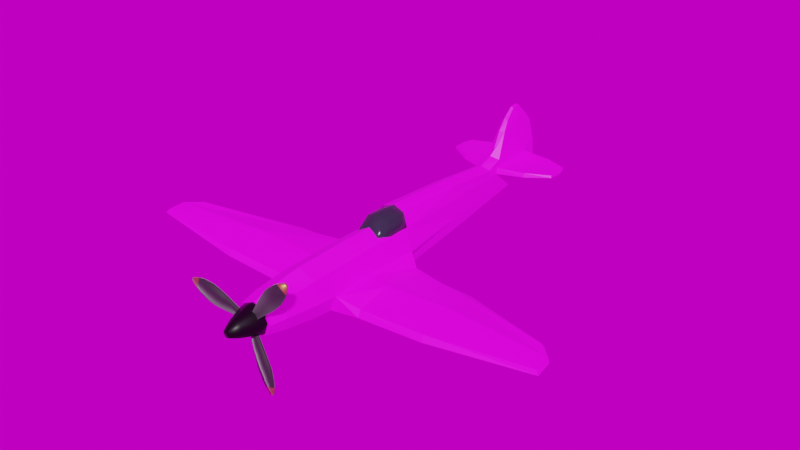 # Source: Plane_only_tester.blend  (saved by Blender 3.6.13; exported with 4.5.12 LTS)
import bpy
from mathutils import Matrix  # noqa: F401  (used for matrix-valued properties, if any)

bpy.ops.wm.read_factory_settings(use_empty=True)
scene = bpy.context.scene
scene.name = 'Scene'

# ---- collections
col_collection = bpy.data.collections.new('Collection'); scene.collection.children.link(col_collection)
col_plane = bpy.data.collections.new('plane'); scene.collection.children.link(col_plane)
col_plane_main = bpy.data.collections.new('plane main'); scene.collection.children.link(col_plane_main)

# ---- images (referenced by path relative to the original .blend; pixels are not part of the script)
import os
ASSET_DIR = os.environ.get("B2B_ASSET_DIR", "")  # directory of the original .blend (textures are referenced by path, not embedded)
HERE = os.path.dirname(os.path.abspath(__file__))  # packed textures are extracted next to this script under _unpacked/

def load_image(name, relpath, width, height, colorspace="sRGB"):
    """Load a texture the original file referenced (path relative to the .blend, or extracted next to this script)."""
    p = next((c for c in (os.path.join(HERE, relpath), os.path.join(ASSET_DIR, relpath)) if relpath and os.path.exists(c)), "")
    if p:
        img = bpy.data.images.load(p, check_existing=True)
        img.name = name
    else:  # same state as the original file: an image datablock whose file is absent (Cycles renders it pink)
        img = bpy.data.images.new(name, width, height)
        img.source = "FILE"
        img.filepath = "//" + (relpath or name)
    img.colorspace_settings.name = colorspace
    return img
img_vs_spitfire_fr_xiv_mv268_je_j__g_spit___7143115349__flipped = load_image('VS_Spitfire_FR.XIV_MV268_JE-J_(G-SPIT)_(7143115349) flipped', 'VS_Spitfire_FR.XIV_MV268_JE-J_(G-SPIT)_(7143115349) flipped copy.png', 1024, 1024, 'sRGB')
img_clouds_jpg = load_image('CLOUDS.jpg', 'CLOUDS.jpg', 1024, 1024, 'sRGB')

# ---- materials (node trees are filled in below, after node groups)
mat_material = bpy.data.materials.new('Material')
mat_material.alpha_threshold = 0.0
mat_material.use_transparent_shadow = False
mat_material.roughness = 0.5
mat_material.line_color = (0.0, 0.0, 0.0, 1.0)
mat_propellar = bpy.data.materials.new('PROPELLAR')
mat_propellar.use_transparent_shadow = False
mat_propellar_1 = bpy.data.materials.new('propellar')
mat_propellar_1.use_transparent_shadow = False
mat_cone = bpy.data.materials.new('CONE')
mat_cone.use_transparent_shadow = False
mat_window = bpy.data.materials.new('WINDOW')
mat_window.use_transparent_shadow = False

# ---- material node trees
mat_material.use_nodes = True; mat_material.node_tree.nodes.clear()
_N = mat_material.node_tree.nodes; _L = mat_material.node_tree.links
n0 = _N.new('ShaderNodeOutputMaterial'); n0.name = 'Material Output'; n0.location = (300, 300)
n1 = _N.new('ShaderNodeBsdfPrincipled'); n1.name = 'Principled BSDF'; n1.location = (10, 300)
n1.distribution = 'GGX'
n1.subsurface_method = 'RANDOM_WALK_SKIN'
n1.inputs[3].default_value = 1.45
n1.inputs[27].default_value = (0.0, 0.0, 0.0, 1.0)
n1.inputs[28].default_value = 1.0
n2 = _N.new('ShaderNodeTexImage'); n2.name = 'Image Texture'; n2.location = (-505, 281)
n2.image = img_vs_spitfire_fr_xiv_mv268_je_j__g_spit___7143115349__flipped
_L.new(n1.outputs[0], n0.inputs[0])
_L.new(n2.outputs[0], n1.inputs[0])
n0.is_active_output = True
mat_propellar.use_nodes = True; mat_propellar.node_tree.nodes.clear()
_N = mat_propellar.node_tree.nodes; _L = mat_propellar.node_tree.links
n0 = _N.new('ShaderNodeOutputMaterial'); n0.name = 'Material Output'; n0.location = (300, 300)
n1 = _N.new('ShaderNodeBsdfPrincipled'); n1.name = 'Principled BSDF'; n1.location = (10, 300)
n1.distribution = 'GGX'
n1.subsurface_method = 'RANDOM_WALK_SKIN'
n1.inputs[0].default_value = (0.06524, 0.06524, 0.06524, 1.0)
n1.inputs[1].default_value = 1.0
n1.inputs[2].default_value = 0.6364
n1.inputs[3].default_value = 1.45
n1.inputs[24].default_value = 0.2
n1.inputs[27].default_value = (0.0, 0.0, 0.0, 1.0)
n1.inputs[28].default_value = 1.0
_L.new(n1.outputs[0], n0.inputs[0])
n0.is_active_output = True
mat_propellar_1.use_nodes = True; mat_propellar_1.node_tree.nodes.clear()
_N = mat_propellar_1.node_tree.nodes; _L = mat_propellar_1.node_tree.links
n0 = _N.new('ShaderNodeBsdfPrincipled'); n0.name = 'Principled BSDF'; n0.location = (10, 300)
n0.distribution = 'GGX'
n0.subsurface_method = 'RANDOM_WALK_SKIN'
n0.inputs[0].default_value = (0.6445, 0.4179, 0.1095, 1.0)
n0.inputs[1].default_value = 1.0
n0.inputs[3].default_value = 1.45
n0.inputs[24].default_value = 0.06818
n0.inputs[27].default_value = (0.0, 0.0, 0.0, 1.0)
n0.inputs[28].default_value = 1.0
n1 = _N.new('ShaderNodeOutputMaterial'); n1.name = 'Material Output'; n1.location = (300, 300)
_L.new(n0.outputs[0], n1.inputs[0])
n1.is_active_output = True
mat_cone.use_nodes = True; mat_cone.node_tree.nodes.clear()
_N = mat_cone.node_tree.nodes; _L = mat_cone.node_tree.links
n0 = _N.new('ShaderNodeBsdfPrincipled'); n0.name = 'Principled BSDF'; n0.location = (10, 300)
n0.distribution = 'GGX'
n0.subsurface_method = 'RANDOM_WALK_SKIN'
n0.inputs[0].default_value = (0.0194, 0.0194, 0.0194, 1.0)
n0.inputs[1].default_value = 1.0
n0.inputs[2].default_value = 0.4091
n0.inputs[3].default_value = 1.45
n0.inputs[27].default_value = (0.0, 0.0, 0.0, 1.0)
n0.inputs[28].default_value = 1.0
n1 = _N.new('ShaderNodeOutputMaterial'); n1.name = 'Material Output'; n1.location = (300, 300)
_L.new(n0.outputs[0], n1.inputs[0])
n1.is_active_output = True
mat_window.use_nodes = True; mat_window.node_tree.nodes.clear()
_N = mat_window.node_tree.nodes; _L = mat_window.node_tree.links
n0 = _N.new('ShaderNodeOutputMaterial'); n0.name = 'Material Output'; n0.location = (268, 301)
n1 = _N.new('ShaderNodeBsdfPrincipled'); n1.name = 'Principled BSDF'; n1.location = (-22, 301)
n1.distribution = 'GGX'
n1.subsurface_method = 'RANDOM_WALK_SKIN'
n1.inputs[0].default_value = (0.04422, 0.05527, 0.0776, 1.0)
n1.inputs[2].default_value = 0.0
n1.inputs[3].default_value = 1.45
n1.inputs[24].default_value = 0.02818
n1.inputs[27].default_value = (0.0, 0.0, 0.0, 1.0)
n1.inputs[28].default_value = 1.0
_L.new(n1.outputs[0], n0.inputs[0])
n0.is_active_output = True

# ---- world
world_background = bpy.data.worlds.new('BACKGROUND'); scene.world = world_background
world_background.use_nodes = True; world_background.node_tree.nodes.clear()
_N = world_background.node_tree.nodes; _L = world_background.node_tree.links
n0 = _N.new('ShaderNodeOutputWorld'); n0.name = 'World Output'; n0.location = (300, 300)
n1 = _N.new('ShaderNodeBackground'); n1.name = 'Background'; n1.location = (10, 300)
n1.inputs[1].default_value = 0.7
n2 = _N.new('ShaderNodeMapping'); n2.name = 'Mapping'; n2.location = (-574, 304)
n2.inputs[2].default_value = (1.571, 1.571, 0.0)
n3 = _N.new('ShaderNodeTexCoord'); n3.name = 'Texture Coordinate'; n3.location = (-830, 259)
n4 = _N.new('ShaderNodeTexImage'); n4.name = 'Image Texture'; n4.location = (-345, 361)
n4.image = img_clouds_jpg
_L.new(n1.outputs[0], n0.inputs[0])
_L.new(n3.outputs[0], n2.inputs[0])
_L.new(n2.outputs[0], n4.inputs[0])
_L.new(n4.outputs[0], n1.inputs[0])
n0.is_active_output = True
world_background.color = (0.05088, 0.05088, 0.05088)
world_background.use_sun_shadow = False
world_background.sun_shadow_jitter_overblur = 0.0

# ---- meshes
me_cube = bpy.data.meshes.new('Cube')
me_cube.from_pydata([(0.1517, 0.2736, 0.1615), (0.1495, -0.2736, 0.1615), (0.1223, -0.2658, -0.2151), (0.1181, 0.3214, -0.2142), (0.0, -0.2736, 0.2403), (0.0, -0.2658, -0.2431), (0.0, 0.2733, 0.2379), (0.1497, -0.8212, 0.1472), (0.137, -0.8212, -0.176), (0.0, -0.8212, -0.2411), (0.0, -0.8212, 0.2233), (0.14, -1.134, 0.117), (0.1338, -1.134, -0.1286), (0.0, -1.134, -0.196), (0.0, -1.134, 0.1784), (0.1213, -1.289, 0.08801), (0.1159, -1.289, -0.1009), (0.0, -1.289, -0.1527), (0.0, -1.289, 0.139), (0.1221, 0.9628, 0.1659), (0.1104, 0.9628, -0.1277), (0.0, 0.9628, -0.192), (0.03566, 2.126, 0.1392), (0.1048, 0.2804, 0.2934), (0.0, 0.2826, 0.3339), (0.1033, 0.9623, 0.2752), (0.0, 0.9621, 0.3068), (0.08227, 1.607, 0.1598), (0.07989, 1.48, -0.07432), (0.0, 1.48, -0.1235), (0.05767, 1.934, -0.02014), (0.07775, 1.615, 0.2144), (0.03496, 2.186, 0.03311), (0.0, 2.109, -0.02013), (0.0, 2.273, 0.1154), (0.0, 2.269, 0.2065), (0.0, 1.933, -0.04167), (0.1873, -0.2736, -0.02786), (0.1875, -0.8212, -0.03677), (0.178, -1.134, -0.008169), (0.1542, -1.289, -0.008268), (0.0, -1.289, -0.01256), (0.1221, 0.9628, -0.01275), (0.08323, 1.48, 0.01359), (0.03496, 2.233, 0.07545), (0.0, 2.246, 0.06532), (0.05767, 1.934, 0.03404), (0.05784, 1.907, 0.1968), (0.0, 1.479, 0.2579), (0.05625, 1.942, 0.2307), (0.07784, 1.643, 0.2831), (0.0, 1.617, 0.3077), (0.03496, 2.24, 0.2919), (0.04543, 1.977, 0.4956), (0.0, 2.26, 0.2861), (0.05118, 1.962, 0.348), (0.04031, 1.759, 0.4723), (0.0, 1.669, 0.3579), (0.03729, 1.972, 0.5945), (0.0, 2.24, 0.3452), (0.03444, 2.224, 0.3453), (0.03789, 1.768, 0.4922), (0.0, 1.742, 0.5099), (0.0, 2.196, 0.5016), (0.03238, 2.178, 0.4961), (0.02492, 1.829, 0.5862), (0.0, 1.815, 0.6054), (0.0, 2.106, 0.6058), (0.02912, 2.095, 0.5936), (0.01667, 1.968, 0.6844), (0.019, 1.921, 0.6771), (0.0, 1.914, 0.6927), (0.0, 1.965, 0.7005), (0.0, 2.009, 0.6927), (0.01773, 2.011, 0.6771), (0.07784, 1.505, 0.2246), (0.08323, 1.488, 0.1502), (0.05767, 1.934, 0.1411), (0.03496, 2.257, 0.1152), (0.03496, 2.249, 0.2485), (0.05767, 1.934, 0.2066), (0.05748, 1.907, 0.151), (0.03563, 2.124, 0.2016), (0.3075, 1.958, 0.1657), (0.3078, 1.958, 0.1953), (0.3209, 1.685, 0.2086), (0.3254, 1.676, 0.1703), (0.3086, 2.105, 0.1583), (0.3086, 2.103, 0.1983), (0.5364, 1.941, 0.1753), (0.5367, 1.941, 0.1922), (0.5246, 1.814, 0.1986), (0.5291, 1.806, 0.1786), (0.5088, 2.035, 0.171), (0.5088, 2.033, 0.1939), (0.0, -0.6312, 0.2292), (0.1496, -0.6312, 0.1521), (0.1338, -0.6303, -0.1933), (0.0, -0.6312, -0.2408), (0.1874, -0.6312, -0.0487), (0.3408, 0.1573, -0.08866), (0.3859, 0.2309, -0.182), (0.4056, -0.2736, -0.04047), (0.4024, -0.2658, -0.1781), (0.4059, -0.6239, -0.1587), (0.4058, -0.5948, -0.09804), (0.9026, 0.03582, -0.08163), (0.9001, 0.1287, -0.1228), (1.014, -0.2644, -0.01852), (1.004, -0.2669, -0.1254), (1.012, -0.6274, -0.1214), (1.013, -0.5934, -0.07245), (1.772, -0.2169, -0.01587), (1.77, -0.173, -0.06083), (1.908, -0.3427, -0.01114), (1.922, -0.3432, -0.05121), (1.944, -0.5099, -0.06133), (1.918, -0.5002, -0.02692), (0.05522, 0.9628, -0.1599), (0.0, 0.2997, -0.232), (0.1388, 0.2886, -0.1374), (0.1944, 0.2754, -0.03793), (-0.1517, 0.2736, 0.1615), (-0.1495, -0.2736, 0.1615), (-0.1223, -0.2658, -0.2151), (-0.1181, 0.3214, -0.2142), (-0.1497, -0.8212, 0.1472), (-0.137, -0.8212, -0.176), (-0.14, -1.134, 0.117), (-0.1338, -1.134, -0.1286), (-0.1213, -1.289, 0.08801), (-0.1159, -1.289, -0.1009), (-0.1221, 0.9628, 0.1659), (-0.1104, 0.9628, -0.1277), (-0.03566, 2.126, 0.1392), (-0.1048, 0.2804, 0.2934), (-0.1061, 0.9624, 0.2587), (-0.08227, 1.607, 0.1598), (-0.07989, 1.48, -0.07432), (-0.05767, 1.934, -0.02014), (-0.07775, 1.615, 0.2144), (-0.03496, 2.186, 0.03311), (-0.1873, -0.2736, -0.02786), (-0.1875, -0.8212, -0.03677), (-0.178, -1.134, -0.008169), (-0.1542, -1.289, -0.008268), (-0.1221, 0.9628, -0.01275), (-0.08323, 1.48, 0.01359), (-0.03496, 2.233, 0.07545), (-0.05767, 1.934, 0.03404), (-0.05784, 1.907, 0.1968), (-0.05271, 1.964, 0.2908), (-0.07784, 1.643, 0.2831), (-0.03496, 2.24, 0.2919), (-0.04505, 1.984, 0.4955), (-0.05101, 1.963, 0.347), (-0.05612, 1.699, 0.3425), (-0.03729, 1.972, 0.5945), (-0.03444, 2.224, 0.3453), (-0.03789, 1.768, 0.4922), (-0.03238, 2.178, 0.4961), (-0.02492, 1.829, 0.5862), (-0.02912, 2.095, 0.5936), (-0.01667, 1.968, 0.6844), (-0.019, 1.921, 0.6771), (-0.01773, 2.011, 0.6771), (-0.07784, 1.505, 0.2246), (-0.08323, 1.488, 0.1502), (-0.05767, 1.934, 0.1411), (-0.03496, 2.257, 0.1152), (-0.03496, 2.249, 0.2485), (-0.05767, 1.934, 0.2066), (-0.05748, 1.907, 0.151), (-0.03563, 2.124, 0.2016), (-0.3075, 1.958, 0.1657), (-0.3078, 1.958, 0.1953), (-0.3209, 1.685, 0.2086), (-0.3254, 1.676, 0.1703), (-0.3086, 2.105, 0.1583), (-0.3086, 2.103, 0.1983), (-0.5364, 1.941, 0.1753), (-0.5367, 1.941, 0.1922), (-0.5246, 1.814, 0.1986), (-0.5291, 1.806, 0.1786), (-0.5088, 2.035, 0.171), (-0.5088, 2.033, 0.1939), (-0.1496, -0.6312, 0.1521), (-0.1338, -0.6303, -0.1933), (-0.1874, -0.6312, -0.0487), (-0.3408, 0.1573, -0.08866), (-0.3859, 0.2309, -0.182), (-0.4056, -0.2736, -0.04047), (-0.4024, -0.2658, -0.1781), (-0.4059, -0.6239, -0.1587), (-0.4058, -0.5948, -0.09804), (-0.9026, 0.03582, -0.08163), (-0.9001, 0.1287, -0.1228), (-1.014, -0.2644, -0.01852), (-1.004, -0.2669, -0.1254), (-1.012, -0.6274, -0.1214), (-1.013, -0.5934, -0.07245), (-1.772, -0.2169, -0.01587), (-1.77, -0.173, -0.06083), (-1.908, -0.3427, -0.01114), (-1.922, -0.3432, -0.05121), (-1.944, -0.5099, -0.06133), (-1.918, -0.5002, -0.02692), (-0.05522, 0.9628, -0.1599), (-0.1388, 0.2886, -0.1374), (-0.1944, 0.2754, -0.03793)], [], [(121, 0, 1, 37), (0, 6, 4, 1), (96, 95, 10, 7), (7, 10, 14, 11), (98, 97, 8, 9), (99, 96, 7, 38), (13, 12, 16, 17), (38, 7, 11, 39), (9, 8, 12, 13), (40, 15, 18, 41), (11, 14, 18, 15), (39, 11, 15, 40), (25, 19, 76, 75), (20, 118, 21, 29, 28), (24, 23, 25, 26), (0, 19, 25, 23), (6, 0, 23, 24), (46, 30, 32, 44), (42, 20, 28, 43), (26, 25, 75, 48), (45, 34, 78, 44), (78, 34, 35, 79), (30, 36, 33, 32), (28, 29, 36, 30), (43, 28, 30, 46), (76, 43, 46, 77), (33, 45, 44, 32), (19, 42, 43, 76), (77, 46, 44, 78), (0, 121, 42, 19), (12, 39, 40, 16), (16, 40, 41, 17), (8, 38, 39, 12), (97, 99, 38, 8), (75, 80, 49, 50), (80, 79, 52, 49), (79, 35, 54, 52), (48, 75, 50, 51), (51, 50, 56, 57), (52, 54, 59, 60), (57, 56, 61, 62), (60, 59, 63, 64), (49, 52, 60, 55), (50, 49, 55, 56), (62, 61, 65, 66), (64, 63, 67, 68), (55, 60, 64, 53), (56, 55, 53, 61), (65, 58, 69, 70), (58, 68, 74, 69), (61, 53, 58, 65), (53, 64, 68, 58), (72, 69, 74, 73), (71, 70, 69, 72), (68, 67, 73, 74), (66, 65, 70, 71), (27, 31, 75, 76), (81, 27, 76, 77), (22, 81, 77, 78), (47, 82, 79, 80), (31, 47, 80, 75), (82, 22, 78, 79), (47, 31, 85, 84), (27, 81, 83, 86), (87, 88, 94, 93), (85, 86, 92, 91), (81, 22, 87, 83), (31, 27, 86, 85), (22, 82, 88, 87), (82, 47, 84, 88), (90, 89, 93, 94), (91, 92, 89, 90), (88, 84, 90, 94), (86, 83, 89, 92), (84, 85, 91, 90), (83, 87, 93, 89), (37, 1, 96, 99), (5, 2, 97, 98), (1, 4, 95, 96), (105, 104, 110, 111), (100, 102, 108, 106), (99, 97, 104, 105), (106, 108, 114, 112), (108, 111, 117, 114), (104, 103, 109, 110), (103, 101, 107, 109), (101, 100, 106, 107), (102, 105, 111, 108), (113, 112, 114, 115), (115, 114, 117, 116), (111, 110, 116, 117), (110, 109, 115, 116), (109, 107, 113, 115), (107, 106, 112, 113), (2, 37, 99, 97), (37, 2, 3, 120, 121), (100, 121, 37, 102), (102, 37, 99, 105), (101, 100, 121, 120, 3), (5, 119, 3, 2), (2, 103, 101, 3), (120, 121, 42, 20), (21, 118, 3, 119), (2, 97, 104, 103), (20, 118, 3, 120), (209, 142, 123, 122), (122, 123, 4, 6), (186, 126, 10, 95), (126, 128, 14, 10), (98, 9, 127, 187), (188, 143, 126, 186), (13, 17, 131, 129), (143, 144, 128, 126), (9, 13, 129, 127), (145, 41, 18, 130), (128, 130, 18, 14), (144, 145, 130, 128), (136, 166, 167, 132), (133, 138, 29, 21, 207), (24, 26, 136, 135), (122, 135, 136, 132), (6, 24, 135, 122), (149, 148, 141, 139), (146, 147, 138, 133), (26, 48, 166, 136), (45, 148, 169, 34), (169, 170, 35, 34), (139, 141, 33, 36), (138, 139, 36, 29), (147, 149, 139, 138), (167, 168, 149, 147), (33, 141, 148, 45), (132, 167, 147, 146), (168, 169, 148, 149), (122, 132, 146, 209), (129, 131, 145, 144), (131, 17, 41, 145), (127, 129, 144, 143), (187, 127, 143, 188), (166, 152, 151, 171), (171, 151, 153, 170), (170, 153, 54, 35), (48, 51, 152, 166), (51, 57, 156, 152), (153, 158, 59, 54), (57, 62, 159, 156), (158, 160, 63, 59), (151, 155, 158, 153), (152, 156, 155, 151), (62, 66, 161, 159), (160, 162, 67, 63), (155, 154, 160, 158), (156, 159, 154, 155), (161, 164, 163, 157), (157, 163, 165, 162), (159, 161, 157, 154), (154, 157, 162, 160), (72, 73, 165, 163), (71, 72, 163, 164), (162, 165, 73, 67), (66, 71, 164, 161), (137, 167, 166, 140), (172, 168, 167, 137), (134, 169, 168, 172), (150, 171, 170, 173), (140, 166, 171, 150), (173, 170, 169, 134), (150, 175, 176, 140), (137, 177, 174, 172), (178, 184, 185, 179), (176, 182, 183, 177), (172, 174, 178, 134), (140, 176, 177, 137), (134, 178, 179, 173), (173, 179, 175, 150), (181, 185, 184, 180), (182, 181, 180, 183), (179, 185, 181, 175), (177, 183, 180, 174), (175, 181, 182, 176), (174, 180, 184, 178), (142, 188, 186, 123), (5, 98, 187, 124), (123, 186, 95, 4), (194, 200, 199, 193), (189, 195, 197, 191), (188, 194, 193, 187), (195, 201, 203, 197), (197, 203, 206, 200), (193, 199, 198, 192), (192, 198, 196, 190), (190, 196, 195, 189), (191, 197, 200, 194), (202, 204, 203, 201), (204, 205, 206, 203), (200, 206, 205, 199), (199, 205, 204, 198), (198, 204, 202, 196), (196, 202, 201, 195), (124, 187, 188, 142), (142, 209, 208, 125, 124), (189, 191, 142, 209), (191, 194, 188, 142), (190, 125, 208, 209, 189), (5, 124, 125, 119), (124, 125, 190, 192), (208, 133, 146, 209), (21, 119, 125, 207), (124, 192, 193, 187), (133, 208, 125, 207)])
_uv = me_cube.uv_layers.new(name='UVMap')
_uv.uv.foreach_set('vector', [0.4976, 0.2026, 0.5053, 0.2516, 0.368, 0.286, 0.3647, 0.2291, 0.5053, 0.2516, 0.5061, 0.2463, 0.3682, 0.3201, 0.368, 0.286, 0.2886, 0.3018, 0.2917, 0.3363, 0.2552, 0.338, 0.2412, 0.3127, 0.2412, 0.3127, 0.2552, 0.338, 0.1184, 0.3595, 0.1174, 0.3277, 0.274, 0.1715, 0.2783, 0.2034, 0.2352, 0.2155, 0.2293, 0.1822, 0.2809, 0.238, 0.2886, 0.3018, 0.2412, 0.3127, 0.2382, 0.2476, 0.1523, 0.2063, 0.1206, 0.2655, 0.09661, 0.29, 0.07793, 0.2707, 0.2382, 0.2476, 0.2412, 0.3127, 0.1174, 0.3277, 0.1187, 0.2918, 0.2293, 0.1822, 0.2352, 0.2155, 0.1206, 0.2655, 0.1523, 0.2063, 0.1006, 0.3049, 0.09924, 0.3207, 0.08274, 0.346, 0.06807, 0.309, 0.1174, 0.3277, 0.1184, 0.3595, 0.08274, 0.346, 0.09924, 0.3207, 0.1187, 0.2918, 0.1174, 0.3277, 0.09924, 0.3207, 0.1006, 0.3049, 0.6729, 0.2226, 0.6687, 0.2004, 0.7983, 0.163, 0.8048, 0.1918, 0.657, 0.1348, 0.6556, 0.1198, 0.6495, 0.09909, 0.782, 0.08869, 0.7846, 0.1109, 0.5314, 0.2863, 0.5163, 0.2703, 0.6729, 0.2226, 0.6771, 0.246, 0.5053, 0.2516, 0.6687, 0.2004, 0.6729, 0.2226, 0.5163, 0.2703, 0.5061, 0.2463, 0.5053, 0.2516, 0.5163, 0.2703, 0.5314, 0.2863, 0.8826, 0.1161, 0.8797, 0.1038, 0.9389, 0.09756, 0.951, 0.1028, 0.6617, 0.1613, 0.657, 0.1348, 0.7846, 0.1109, 0.7892, 0.1314, 0.6771, 0.246, 0.6729, 0.2226, 0.8048, 0.1918, 0.7997, 0.2102, 0.9476, 0.08666, 0.9709, 0.1035, 0.9585, 0.109, 0.951, 0.1028, 0.9585, 0.109, 0.9709, 0.1035, 0.9739, 0.1233, 0.9714, 0.1572, 0.8797, 0.1038, 0.8784, 0.08932, 0.9218, 0.08578, 0.9389, 0.09756, 0.7846, 0.1109, 0.782, 0.08869, 0.8784, 0.08932, 0.8797, 0.1038, 0.7892, 0.1314, 0.7846, 0.1109, 0.8797, 0.1038, 0.8826, 0.1161, 0.7983, 0.163, 0.7892, 0.1314, 0.8826, 0.1161, 0.9048, 0.1237, 0.9218, 0.08578, 0.9476, 0.08666, 0.951, 0.1028, 0.9389, 0.09756, 0.6687, 0.2004, 0.6617, 0.1613, 0.7892, 0.1314, 0.7983, 0.163, 0.9048, 0.1237, 0.8826, 0.1161, 0.951, 0.1028, 0.9585, 0.109, 0.5053, 0.2516, 0.4976, 0.2026, 0.6617, 0.1613, 0.6687, 0.2004, 0.1206, 0.2655, 0.1187, 0.2918, 0.1006, 0.3049, 0.09661, 0.29, 0.09661, 0.29, 0.1006, 0.3049, 0.06807, 0.309, 0.07793, 0.2707, 0.2352, 0.2155, 0.2382, 0.2476, 0.1187, 0.2918, 0.1206, 0.2655, 0.2783, 0.2034, 0.2809, 0.238, 0.2382, 0.2476, 0.2352, 0.2155, 0.8048, 0.1918, 0.9055, 0.1716, 0.9074, 0.1809, 0.84, 0.2421, 0.9055, 0.1716, 0.9714, 0.1572, 0.9722, 0.1671, 0.9074, 0.1809, 0.9714, 0.1572, 0.9739, 0.1233, 0.9815, 0.1632, 0.9722, 0.1671, 0.7997, 0.2102, 0.8048, 0.1918, 0.84, 0.2421, 0.8181, 0.2274, 0.8181, 0.2274, 0.84, 0.2421, 0.872, 0.2978, 0.8517, 0.2767, 0.9722, 0.1671, 0.9815, 0.1632, 0.9811, 0.178, 0.9722, 0.1797, 0.8517, 0.2767, 0.872, 0.2978, 0.8748, 0.3011, 0.8765, 0.3066, 0.9722, 0.1797, 0.9811, 0.178, 0.9711, 0.2655, 0.9606, 0.2631, 0.9074, 0.1809, 0.9722, 0.1671, 0.9722, 0.1797, 0.9158, 0.2389, 0.84, 0.2421, 0.9074, 0.1809, 0.9158, 0.2389, 0.872, 0.2978, 0.8765, 0.3066, 0.8748, 0.3011, 0.8966, 0.3166, 0.8975, 0.3303, 0.9606, 0.2631, 0.9711, 0.2655, 0.9609, 0.2932, 0.9512, 0.2907, 0.9158, 0.2389, 0.9722, 0.1797, 0.9606, 0.2631, 0.9258, 0.2938, 0.872, 0.2978, 0.9158, 0.2389, 0.9258, 0.2938, 0.8748, 0.3011, 0.8966, 0.3166, 0.9322, 0.3046, 0.9333, 0.3325, 0.9226, 0.3351, 0.9322, 0.3046, 0.9512, 0.2907, 0.9417, 0.327, 0.9333, 0.3325, 0.8748, 0.3011, 0.9258, 0.2938, 0.9322, 0.3046, 0.8966, 0.3166, 0.9258, 0.2938, 0.9606, 0.2631, 0.9512, 0.2907, 0.9322, 0.3046, 0.9309, 0.3434, 0.9333, 0.3325, 0.9417, 0.327, 0.9438, 0.3318, 0.9129, 0.3458, 0.9226, 0.3351, 0.9333, 0.3325, 0.9309, 0.3434, 0.9512, 0.2907, 0.9609, 0.2932, 0.9438, 0.3318, 0.9417, 0.327, 0.8975, 0.3303, 0.8966, 0.3166, 0.9226, 0.3351, 0.9129, 0.3458, 0.8281, 0.1554, 0.8336, 0.1671, 0.8048, 0.1918, 0.7983, 0.163, 0.8992, 0.1282, 0.8281, 0.1554, 0.7983, 0.163, 0.9048, 0.1237, 0.9325, 0.1243, 0.8992, 0.1282, 0.9048, 0.1237, 0.9585, 0.109, 0.9019, 0.1384, 0.9407, 0.1573, 0.9714, 0.1572, 0.9055, 0.1716, 0.8336, 0.1671, 0.9019, 0.1384, 0.9055, 0.1716, 0.8048, 0.1918, 0.9407, 0.1573, 0.9325, 0.1243, 0.9585, 0.109, 0.9714, 0.1572, 0.3213, 0.7644, 0.3289, 0.8081, 0.2936, 0.8126, 0.2852, 0.7769, 0.3893, 0.7119, 0.3996, 0.7548, 0.4247, 0.7461, 0.4145, 0.7061, 0.2743, 0.7547, 0.2775, 0.7587, 0.2584, 0.7816, 0.2556, 0.7807, 0.2936, 0.8126, 0.2922, 0.8183, 0.2624, 0.8106, 0.2642, 0.8076, 0.3996, 0.7548, 0.4067, 0.7864, 0.4309, 0.7662, 0.4247, 0.7461, 0.3289, 0.8081, 0.3276, 0.8167, 0.2922, 0.8183, 0.2936, 0.8126, 0.3078, 0.7255, 0.3121, 0.7329, 0.2775, 0.7587, 0.2743, 0.7547, 0.3121, 0.7329, 0.3213, 0.7644, 0.2852, 0.7769, 0.2775, 0.7587, 0.2577, 0.794, 0.2552, 0.7948, 0.2556, 0.7807, 0.2584, 0.7816, 0.2642, 0.8076, 0.2624, 0.8106, 0.2552, 0.7948, 0.2577, 0.794, 0.2775, 0.7587, 0.2852, 0.7769, 0.2577, 0.794, 0.2584, 0.7816, 0.4145, 0.7061, 0.4247, 0.7461, 0.445, 0.7293, 0.4386, 0.7111, 0.2852, 0.7769, 0.2936, 0.8126, 0.2642, 0.8076, 0.2577, 0.794, 0.4247, 0.7461, 0.4309, 0.7662, 0.4464, 0.744, 0.445, 0.7293, 0.3647, 0.2291, 0.368, 0.286, 0.2886, 0.3018, 0.2809, 0.238, 0.3601, 0.154, 0.363, 0.1828, 0.2783, 0.2034, 0.274, 0.1715, 0.368, 0.286, 0.3682, 0.3201, 0.2917, 0.3363, 0.2886, 0.3018, 0.4296, 0.7736, 0.4306, 0.7773, 0.3838, 0.7863, 0.3826, 0.7833, 0.4172, 0.7302, 0.422, 0.7557, 0.3758, 0.7657, 0.3772, 0.7481, 0.4474, 0.7698, 0.4524, 0.7776, 0.4306, 0.7773, 0.4296, 0.7736, 0.3772, 0.7481, 0.3758, 0.7657, 0.3195, 0.7841, 0.3242, 0.7764, 0.3758, 0.7657, 0.3826, 0.7833, 0.3216, 0.791, 0.3195, 0.7841, 0.2848, 0.7323, 0.286, 0.7722, 0.3309, 0.768, 0.3299, 0.7278, 0.286, 0.7722, 0.2871, 0.8277, 0.325, 0.8128, 0.3309, 0.768, 0.4094, 0.7255, 0.4172, 0.7302, 0.3772, 0.7481, 0.3749, 0.7431, 0.422, 0.7557, 0.4296, 0.7736, 0.3826, 0.7833, 0.3758, 0.7657, 0.3221, 0.7738, 0.3242, 0.7764, 0.3195, 0.7841, 0.3162, 0.7843, 0.3162, 0.7843, 0.3195, 0.7841, 0.3216, 0.791, 0.3194, 0.793, 0.3826, 0.7833, 0.3838, 0.7863, 0.3194, 0.793, 0.3216, 0.791, 0.3299, 0.7278, 0.3309, 0.768, 0.399, 0.7533, 0.3998, 0.7346, 0.3309, 0.768, 0.325, 0.8128, 0.3884, 0.7733, 0.399, 0.7533, 0.3749, 0.7431, 0.3772, 0.7481, 0.3242, 0.7764, 0.3221, 0.7738, 0.0, 0.0, 0.0, 0.0, 0.0, 0.0, 0.0, 0.0, 0.0, 0.0, 0.0, 0.0, 0.009181, 0.01387, 0.2272, 0.2358, 0.5, 0.5189, 0.4172, 0.7302, 0.4281, 0.7217, 0.4382, 0.7517, 0.422, 0.7557, 0.422, 0.7557, 0.4382, 0.7517, 0.4474, 0.7698, 0.4296, 0.7736, 0.4094, 0.7255, 0.4172, 0.7302, 0.4281, 0.7217, 0.425, 0.7158, 0.4216, 0.7117, 0.3601, 0.154, 0.4961, 0.1214, 0.503, 0.1553, 0.363, 0.1828, 0.2651, 0.7742, 0.286, 0.7722, 0.2871, 0.8277, 0.2674, 0.8396, 0.4977, 0.1754, 0.4976, 0.2026, 0.6617, 0.1613, 0.657, 0.1348, 0.6495, 0.09909, 0.6556, 0.1198, 0.503, 0.1553, 0.4961, 0.1214, 0.2651, 0.7742, 0.2645, 0.7335, 0.2848, 0.7323, 0.286, 0.7722, 0.657, 0.1348, 0.6556, 0.1198, 0.503, 0.1553, 0.4977, 0.1754, 0.4998, 0.6939, 0.3719, 0.7152, 0.3745, 0.7659, 0.517, 0.7327, 0.517, 0.7327, 0.3745, 0.7659, 0.3671, 0.8095, 0.5005, 0.7716, 0.3031, 0.7858, 0.2564, 0.7934, 0.2505, 0.8349, 0.2948, 0.829, 0.2564, 0.7934, 0.1309, 0.8196, 0.1328, 0.8495, 0.2505, 0.8349, 0.2847, 0.6417, 0.2417, 0.651, 0.2473, 0.6901, 0.2888, 0.6791, 0.2912, 0.7195, 0.2501, 0.7276, 0.2564, 0.7934, 0.3031, 0.7858, 0.1245, 0.7224, 0.09232, 0.7489, 0.1103, 0.7717, 0.1378, 0.7523, 0.2501, 0.7276, 0.1419, 0.7814, 0.1309, 0.8196, 0.2564, 0.7934, 0.2417, 0.651, 0.1245, 0.7224, 0.1378, 0.7523, 0.2473, 0.6901, 0.1141, 0.7893, 0.08277, 0.7927, 0.09681, 0.8367, 0.1127, 0.8076, 0.1309, 0.8196, 0.1127, 0.8076, 0.09681, 0.8367, 0.1328, 0.8495, 0.1419, 0.7814, 0.1141, 0.7893, 0.1127, 0.8076, 0.1309, 0.8196, 0.6708, 0.7173, 0.7873, 0.6932, 0.7802, 0.6696, 0.6616, 0.6984, 0.6532, 0.6267, 0.7761, 0.608, 0.7736, 0.5821, 0.6506, 0.5915, 0.6519, 0.6091, 0.5326, 0.7773, 0.6788, 0.7379, 0.6708, 0.7173, 0.558, 0.7699, 0.517, 0.7327, 0.558, 0.7699, 0.6708, 0.7173, 0.6616, 0.6984, 0.5005, 0.7716, 0.5326, 0.7773, 0.558, 0.7699, 0.517, 0.7327, 0.8858, 0.6034, 0.9516, 0.5928, 0.94, 0.5859, 0.883, 0.5889, 0.6577, 0.6578, 0.7757, 0.6322, 0.7761, 0.608, 0.6532, 0.6267, 0.6788, 0.7379, 0.7874, 0.7088, 0.7873, 0.6932, 0.6708, 0.7173, 0.9573, 0.5837, 0.9516, 0.5928, 0.9588, 0.6006, 0.9714, 0.5951, 0.9588, 0.6006, 0.9713, 0.6335, 0.9779, 0.6194, 0.9714, 0.5951, 0.883, 0.5889, 0.94, 0.5859, 0.9236, 0.571, 0.8817, 0.572, 0.7761, 0.608, 0.883, 0.5889, 0.8817, 0.572, 0.7736, 0.5821, 0.7757, 0.6322, 0.8858, 0.6034, 0.883, 0.5889, 0.7761, 0.608, 0.7802, 0.6696, 0.8917, 0.6316, 0.8858, 0.6034, 0.7757, 0.6322, 0.9236, 0.571, 0.94, 0.5859, 0.9516, 0.5928, 0.9573, 0.5837, 0.6616, 0.6984, 0.7802, 0.6696, 0.7757, 0.6322, 0.6577, 0.6578, 0.8917, 0.6316, 0.9588, 0.6006, 0.9516, 0.5928, 0.8858, 0.6034, 0.517, 0.7327, 0.6616, 0.6984, 0.6577, 0.6578, 0.4998, 0.6939, 0.1378, 0.7523, 0.1103, 0.7717, 0.1141, 0.7893, 0.1419, 0.7814, 0.1103, 0.7717, 0.09232, 0.7489, 0.08277, 0.7927, 0.1141, 0.7893, 0.2473, 0.6901, 0.1378, 0.7523, 0.1419, 0.7814, 0.2501, 0.7276, 0.2888, 0.6791, 0.2473, 0.6901, 0.2501, 0.7276, 0.2912, 0.7195, 0.7873, 0.6932, 0.8206, 0.706, 0.9096, 0.6705, 0.902, 0.6503, 0.902, 0.6503, 0.9096, 0.6705, 0.9721, 0.6451, 0.9713, 0.6335, 0.9713, 0.6335, 0.9721, 0.6451, 0.9811, 0.6412, 0.9779, 0.6194, 0.7874, 0.7088, 0.818, 0.7152, 0.8206, 0.706, 0.7873, 0.6932, 0.818, 0.7152, 0.8323, 0.7326, 0.8386, 0.7236, 0.8206, 0.706, 0.9721, 0.6451, 0.9721, 0.6597, 0.9806, 0.6584, 0.9811, 0.6412, 0.8323, 0.7326, 0.8746, 0.7989, 0.8658, 0.7849, 0.8386, 0.7236, 0.9721, 0.6597, 0.9669, 0.7441, 0.9751, 0.7451, 0.9806, 0.6584, 0.9096, 0.6705, 0.9143, 0.6888, 0.9721, 0.6597, 0.9721, 0.6451, 0.8206, 0.706, 0.8386, 0.7236, 0.9143, 0.6888, 0.9096, 0.6705, 0.8746, 0.7989, 0.9005, 0.8269, 0.9031, 0.818, 0.8658, 0.7849, 0.9669, 0.7441, 0.9564, 0.7747, 0.963, 0.7789, 0.9751, 0.7451, 0.9143, 0.6888, 0.9304, 0.7664, 0.9669, 0.7441, 0.9721, 0.6597, 0.8386, 0.7236, 0.8658, 0.7849, 0.9304, 0.7664, 0.9143, 0.6888, 0.9031, 0.818, 0.9286, 0.8307, 0.9337, 0.8278, 0.9309, 0.7934, 0.9309, 0.7934, 0.9337, 0.8278, 0.9418, 0.8219, 0.9564, 0.7747, 0.8658, 0.7849, 0.9031, 0.818, 0.9309, 0.7934, 0.9304, 0.7664, 0.9304, 0.7664, 0.9309, 0.7934, 0.9564, 0.7747, 0.9669, 0.7441, 0.9346, 0.8339, 0.9439, 0.8276, 0.9418, 0.8219, 0.9337, 0.8278, 0.9283, 0.8374, 0.9346, 0.8339, 0.9337, 0.8278, 0.9286, 0.8307, 0.9564, 0.7747, 0.9418, 0.8219, 0.9439, 0.8276, 0.963, 0.7789, 0.9005, 0.8269, 0.9283, 0.8374, 0.9286, 0.8307, 0.9031, 0.818, 0.8178, 0.6629, 0.7802, 0.6696, 0.7873, 0.6932, 0.8231, 0.6769, 0.8863, 0.6364, 0.8917, 0.6316, 0.7802, 0.6696, 0.8178, 0.6629, 0.9337, 0.6166, 0.9588, 0.6006, 0.8917, 0.6316, 0.8863, 0.6364, 0.8888, 0.6485, 0.902, 0.6503, 0.9713, 0.6335, 0.9371, 0.6321, 0.8231, 0.6769, 0.7873, 0.6932, 0.902, 0.6503, 0.8888, 0.6485, 0.9371, 0.6321, 0.9713, 0.6335, 0.9588, 0.6006, 0.9337, 0.6166, 0.3213, 0.7644, 0.2852, 0.7769, 0.2936, 0.8126, 0.3289, 0.8081, 0.3891, 0.7117, 0.4143, 0.7059, 0.4245, 0.7459, 0.3994, 0.7546, 0.2743, 0.7547, 0.2556, 0.7807, 0.2584, 0.7816, 0.2775, 0.7587, 0.2936, 0.8126, 0.2642, 0.8076, 0.2624, 0.8106, 0.2922, 0.8183, 0.3994, 0.7546, 0.4245, 0.7459, 0.4307, 0.766, 0.4065, 0.7862, 0.3289, 0.8081, 0.2936, 0.8126, 0.2922, 0.8183, 0.3276, 0.8167, 0.3078, 0.7255, 0.2743, 0.7547, 0.2775, 0.7587, 0.3121, 0.7329, 0.3121, 0.7329, 0.2775, 0.7587, 0.2852, 0.7769, 0.3213, 0.7644, 0.2577, 0.794, 0.2584, 0.7816, 0.2556, 0.7807, 0.2552, 0.7948, 0.2642, 0.8076, 0.2577, 0.794, 0.2552, 0.7948, 0.2624, 0.8106, 0.2775, 0.7587, 0.2584, 0.7816, 0.2577, 0.794, 0.2852, 0.7769, 0.4143, 0.7059, 0.4384, 0.7109, 0.4448, 0.7291, 0.4245, 0.7459, 0.2852, 0.7769, 0.2577, 0.794, 0.2642, 0.8076, 0.2936, 0.8126, 0.4245, 0.7459, 0.4448, 0.7291, 0.4462, 0.7438, 0.4307, 0.766, 0.3719, 0.7152, 0.2912, 0.7195, 0.3031, 0.7858, 0.3745, 0.7659, 0.3676, 0.6275, 0.2847, 0.6417, 0.2888, 0.6791, 0.3703, 0.6613, 0.3745, 0.7659, 0.3031, 0.7858, 0.2948, 0.829, 0.3671, 0.8095, 0.4295, 0.7735, 0.3825, 0.7832, 0.3837, 0.7862, 0.4305, 0.7772, 0.417, 0.73, 0.3771, 0.7479, 0.3757, 0.7656, 0.4218, 0.7555, 0.4473, 0.7697, 0.4295, 0.7735, 0.4305, 0.7772, 0.4523, 0.7774, 0.3771, 0.7479, 0.3241, 0.7763, 0.3194, 0.7839, 0.3757, 0.7656, 0.3757, 0.7656, 0.3194, 0.7839, 0.3215, 0.7909, 0.3825, 0.7832, 0.2848, 0.7322, 0.3298, 0.7278, 0.3308, 0.768, 0.286, 0.7722, 0.286, 0.7722, 0.3308, 0.768, 0.3249, 0.8128, 0.287, 0.8276, 0.4093, 0.7254, 0.3748, 0.7429, 0.3771, 0.7479, 0.417, 0.73, 0.4218, 0.7555, 0.3757, 0.7656, 0.3825, 0.7832, 0.4295, 0.7735, 0.322, 0.7736, 0.3161, 0.7842, 0.3194, 0.7839, 0.3241, 0.7763, 0.3161, 0.7842, 0.3193, 0.7929, 0.3215, 0.7909, 0.3194, 0.7839, 0.3825, 0.7832, 0.3215, 0.7909, 0.3193, 0.7929, 0.3837, 0.7862, 0.3298, 0.7278, 0.3997, 0.7345, 0.3989, 0.7533, 0.3308, 0.768, 0.3308, 0.768, 0.3989, 0.7533, 0.3884, 0.7733, 0.3249, 0.8128, 0.3748, 0.7429, 0.322, 0.7736, 0.3241, 0.7763, 0.3771, 0.7479, 0.7127, 0.0731, 0.7167, -0.02499, 0.7444, -0.02541, 0.7482, 0.07078, 0.7482, 0.07078, 0.7473, 0.2185, 0.7269, 0.2222, 0.7127, 0.2311, 0.7127, 0.0731, 0.417, 0.73, 0.4218, 0.7555, 0.438, 0.7516, 0.428, 0.7216, 0.4218, 0.7555, 0.4295, 0.7735, 0.4473, 0.7697, 0.438, 0.7516, 0.4093, 0.7254, 0.4214, 0.7116, 0.4249, 0.7156, 0.428, 0.7216, 0.417, 0.73, 0.3676, 0.6275, 0.3703, 0.6613, 0.505, 0.6394, 0.4981, 0.6077, 0.265, 0.7741, 0.2674, 0.8396, 0.287, 0.8276, 0.286, 0.7722, 0.4999, 0.6623, 0.6532, 0.6267, 0.6577, 0.6578, 0.4998, 0.6939, 0.6506, 0.5915, 0.4981, 0.6077, 0.505, 0.6394, 0.6519, 0.6091, 0.265, 0.7741, 0.286, 0.7722, 0.2848, 0.7322, 0.2644, 0.7334, 0.6532, 0.6267, 0.4999, 0.6623, 0.505, 0.6394, 0.6519, 0.6091])
me_cube.materials.append(mat_material)
me_cube.use_mirror_vertex_groups = False
me_cube.update()
me_plane = bpy.data.meshes.new('Plane')
me_plane.from_pydata([(-0.03582, -0.09399, 2.543e-09), (0.03582, -0.09399, 2.543e-09), (-0.03582, -0.02235, 2.543e-09), (0.03582, -0.02235, 2.543e-09), (-0.07804, 0.2603, 0.008799), (0.07547, 0.2603, -0.007239), (-0.01422, 0.4686, -1.143e-08), (0.01549, 0.4686, -0.0009725), (-0.06489, 0.1471, 0.007425), (-0.07179, 0.1976, 0.008146), (0.07056, 0.1976, -0.006726), (0.06431, 0.1471, -0.006073), (-0.06263, 0.3576, 0.007189), (-0.04649, 0.4056, 0.005503), (0.04728, 0.4056, -0.004294), (0.06257, 0.3576, -0.005891), (0.001339, -0.1675, 0.2132), (0.001339, -0.2696, -0.07549), (-0.01991, -0.1587, 0.2132), (-0.09343, -0.2304, -0.07549), (-0.02872, -0.1374, 0.2132), (-0.1327, -0.1356, -0.07549), (-0.01991, -0.1162, 0.2132), (-0.09343, -0.04084, -0.07549), (0.001339, -0.1074, 0.2132), (0.001339, -0.001586, -0.07549), (0.02259, -0.1162, 0.2132), (0.09611, -0.04084, -0.07549), (0.0314, -0.1374, 0.2132), (0.1354, -0.1356, -0.07549), (0.02259, -0.1587, 0.2132), (0.09611, -0.2304, -0.07549), (0.001339, -0.2045, 0.1344), (0.001339, -0.2529, -0.01498), (-0.08231, -0.2183, -0.01498), (-0.04788, -0.1841, 0.1344), (-0.117, -0.1346, -0.01498), (-0.06826, -0.1349, 0.1344), (-0.08231, -0.05097, -0.01498), (-0.04788, -0.08568, 0.1344), (0.001339, -0.01632, -0.01498), (0.001339, -0.06529, 0.1344), (0.08499, -0.05097, -0.01498), (0.05055, -0.08568, 0.1344), (0.1196, -0.1346, -0.01498), (0.07094, -0.1349, 0.1344), (0.08499, -0.2183, -0.01498), (0.05055, -0.1841, 0.1344), (0.04711, -0.1077, 1.386e-08), (0.0113, -0.1698, 8.239e-09), (0.1092, -0.1435, 7.378e-09), (0.07333, -0.2056, 1.754e-09), (0.3751, -0.2483, 0.008799), (0.2983, -0.3812, -0.007239), (0.5235, -0.4077, -5.273e-08), (0.5087, -0.4334, -0.0009726), (0.2704, -0.2031, 0.007425), (0.3176, -0.2224, 0.008146), (0.2465, -0.3456, -0.006726), (0.2058, -0.315, -0.006073), (0.4516, -0.3103, 0.007189), (0.4851, -0.3482, 0.005503), (0.4382, -0.4295, -0.004294), (0.389, -0.4187, -0.005891), (-0.02879, -0.1834, 8.239e-09), (-0.06461, -0.1214, 1.386e-08), (-0.09083, -0.2192, 1.754e-09), (-0.1266, -0.1572, 7.378e-09), (-0.3145, -0.3971, 0.008799), (-0.3913, -0.2642, -0.007239), (-0.5268, -0.446, -5.496e-08), (-0.5416, -0.4203, -0.0009726), (-0.223, -0.3291, 0.007425), (-0.2633, -0.3604, 0.008146), (-0.3345, -0.2371, -0.006726), (-0.2876, -0.2172, -0.006073), (-0.4064, -0.4324, 0.007189), (-0.4561, -0.4424, 0.005503), (-0.503, -0.3612, -0.004294), (-0.469, -0.324, -0.005891)], [], [(0, 1, 3, 2), (2, 3, 11, 8), (4, 5, 15, 12), (10, 9, 8, 11), (9, 10, 5, 4), (14, 13, 12, 15), (13, 14, 7, 6), (33, 17, 19, 34), (34, 19, 21, 36), (36, 21, 23, 38), (38, 23, 25, 40), (40, 25, 27, 42), (42, 27, 29, 44), (19, 17, 31, 29, 27, 25, 23, 21), (44, 29, 31, 46), (46, 31, 17, 33), (16, 18, 20, 22, 24, 26, 28, 30), (30, 47, 32, 16), (47, 46, 33, 32), (28, 45, 47, 30), (45, 44, 46, 47), (26, 43, 45, 28), (43, 42, 44, 45), (24, 41, 43, 26), (41, 40, 42, 43), (22, 39, 41, 24), (39, 38, 40, 41), (20, 37, 39, 22), (37, 36, 38, 39), (18, 35, 37, 20), (35, 34, 36, 37), (16, 32, 35, 18), (32, 33, 34, 35), (48, 49, 51, 50), (50, 51, 59, 56), (52, 53, 63, 60), (58, 57, 56, 59), (57, 58, 53, 52), (62, 61, 60, 63), (61, 62, 55, 54), (64, 65, 67, 66), (66, 67, 75, 72), (68, 69, 79, 76), (74, 73, 72, 75), (73, 74, 69, 68), (78, 77, 76, 79), (77, 78, 71, 70)])
me_plane.polygons.foreach_set('use_smooth', [True] * 47)
me_plane.polygons.foreach_set('material_index', [0, 0, 0, 0, 0, 0, 1, 2, 2, 2, 2, 2, 2, 2, 2, 2, 2, 2, 2, 2, 2, 2, 2, 2, 2, 2, 2, 2, 2, 2, 2, 2, 2, 0, 0, 0, 0, 0, 0, 1, 0, 0, 0, 0, 0, 0, 1])
_uv = me_plane.uv_layers.new(name='UVMap')
_uv.uv.foreach_set('vector', [0.0, 0.0, 1.0, 0.0, 1.0, 1.0, 0.0, 1.0, 0.0, 1.0, 1.0, 1.0, 1.0, 1.0, 0.0, 1.0, 0.0, 1.0, 1.0, 1.0, 1.0, 1.0, 0.0, 1.0, 1.0, 1.0, 0.0, 1.0, 0.0, 1.0, 1.0, 1.0, 0.0, 1.0, 1.0, 1.0, 1.0, 1.0, 0.0, 1.0, 1.0, 1.0, 0.0, 1.0, 0.0, 1.0, 1.0, 1.0, 0.0, 1.0, 1.0, 1.0, 1.0, 1.0, 0.0, 1.0, 1.0, 0.8799, 1.0, 1.0, 0.875, 1.0, 0.875, 0.8799, 0.875, 0.8799, 0.875, 1.0, 0.75, 1.0, 0.75, 0.8799, 0.75, 0.8799, 0.75, 1.0, 0.625, 1.0, 0.625, 0.8799, 0.625, 0.8799, 0.625, 1.0, 0.5, 1.0, 0.5, 0.8799, 0.5, 0.8799, 0.5, 1.0, 0.375, 1.0, 0.375, 0.8799, 0.375, 0.8799, 0.375, 1.0, 0.25, 1.0, 0.25, 0.8799, 0.4197, 0.4197, 0.25, 0.49, 0.08029, 0.4197, 0.01, 0.25, 0.08029, 0.08029, 0.25, 0.01, 0.4197, 0.08029, 0.49, 0.25, 0.25, 0.8799, 0.25, 1.0, 0.125, 1.0, 0.125, 0.8799, 0.125, 0.8799, 0.125, 1.0, 0.0, 1.0, 0.0, 0.8799, 0.75, 0.49, 0.9197, 0.4197, 0.99, 0.25, 0.9197, 0.08029, 0.75, 0.01, 0.5803, 0.08029, 0.51, 0.25, 0.5803, 0.4197, 0.125, 0.5, 0.125, 0.5989, 0.0, 0.5989, 0.0, 0.5, 0.125, 0.5989, 0.125, 0.8799, 0.0, 0.8799, 0.0, 0.5989, 0.25, 0.5, 0.25, 0.5989, 0.125, 0.5989, 0.125, 0.5, 0.25, 0.5989, 0.25, 0.8799, 0.125, 0.8799, 0.125, 0.5989, 0.375, 0.5, 0.375, 0.5989, 0.25, 0.5989, 0.25, 0.5, 0.375, 0.5989, 0.375, 0.8799, 0.25, 0.8799, 0.25, 0.5989, 0.5, 0.5, 0.5, 0.5989, 0.375, 0.5989, 0.375, 0.5, 0.5, 0.5989, 0.5, 0.8799, 0.375, 0.8799, 0.375, 0.5989, 0.625, 0.5, 0.625, 0.5989, 0.5, 0.5989, 0.5, 0.5, 0.625, 0.5989, 0.625, 0.8799, 0.5, 0.8799, 0.5, 0.5989, 0.75, 0.5, 0.75, 0.5989, 0.625, 0.5989, 0.625, 0.5, 0.75, 0.5989, 0.75, 0.8799, 0.625, 0.8799, 0.625, 0.5989, 0.875, 0.5, 0.875, 0.5989, 0.75, 0.5989, 0.75, 0.5, 0.875, 0.5989, 0.875, 0.8799, 0.75, 0.8799, 0.75, 0.5989, 1.0, 0.5, 1.0, 0.5989, 0.875, 0.5989, 0.875, 0.5, 1.0, 0.5989, 1.0, 0.8799, 0.875, 0.8799, 0.875, 0.5989, 0.0, 0.0, 1.0, 0.0, 1.0, 1.0, 0.0, 1.0, 0.0, 1.0, 1.0, 1.0, 1.0, 1.0, 0.0, 1.0, 0.0, 1.0, 1.0, 1.0, 1.0, 1.0, 0.0, 1.0, 1.0, 1.0, 0.0, 1.0, 0.0, 1.0, 1.0, 1.0, 0.0, 1.0, 1.0, 1.0, 1.0, 1.0, 0.0, 1.0, 1.0, 1.0, 0.0, 1.0, 0.0, 1.0, 1.0, 1.0, 0.0, 1.0, 1.0, 1.0, 1.0, 1.0, 0.0, 1.0, 0.0, 0.0, 1.0, 0.0, 1.0, 1.0, 0.0, 1.0, 0.0, 1.0, 1.0, 1.0, 1.0, 1.0, 0.0, 1.0, 0.0, 1.0, 1.0, 1.0, 1.0, 1.0, 0.0, 1.0, 1.0, 1.0, 0.0, 1.0, 0.0, 1.0, 1.0, 1.0, 0.0, 1.0, 1.0, 1.0, 1.0, 1.0, 0.0, 1.0, 1.0, 1.0, 0.0, 1.0, 0.0, 1.0, 1.0, 1.0, 0.0, 1.0, 1.0, 1.0, 1.0, 1.0, 0.0, 1.0])
me_plane.materials.append(mat_propellar)
me_plane.materials.append(mat_propellar_1)
me_plane.materials.append(mat_cone)
me_plane.update()
me_cube_002 = bpy.data.meshes.new('Cube.002')
me_cube_002.from_pydata([(1.448, -0.3038, -1.688), (1.019, -0.4442, -0.04055), (1.448, 1.021, -1.558), (1.019, 0.6979, 0.04182), (0.0, 1.0, -1.64), (0.0, 1.0, 0.5432), (0.0, -0.3246, -1.771), (0.0, -0.305, 0.458), (1.019, -1.83, -0.04403), (1.448, -1.896, -1.579), (0.0, -1.917, -1.662), (0.0, -1.897, 0.3835), (1.019, -3.314, -1.194), (1.448, -3.602, -2.828), (0.0, -3.623, -2.911), (0.0, -3.603, -1.016)], [], [(4, 5, 3, 2), (2, 3, 1, 0), (4, 2, 0, 6), (1, 7, 11, 8), (3, 5, 7, 1), (10, 9, 13, 14), (6, 0, 9, 10), (0, 1, 8, 9), (13, 12, 15, 14), (8, 11, 15, 12), (9, 8, 12, 13)])
me_cube_002.polygons.foreach_set('use_smooth', [True] * 11)
_uv = me_cube_002.uv_layers.new(name='UVMap')
_uv.uv.foreach_set('vector', [0.375, 0.375, 0.625, 0.375, 0.5294, 0.5, 0.375, 0.5, 0.375, 0.5, 0.5294, 0.5, 0.5294, 0.75, 0.375, 0.75, 0.25, 0.5, 0.375, 0.5, 0.375, 0.75, 0.25, 0.75, 0.5294, 0.75, 0.75, 0.75, 0.75, 0.75, 0.5294, 0.75, 0.5294, 0.5, 0.75, 0.5, 0.75, 0.75, 0.5294, 0.75, 0.25, 0.75, 0.375, 0.75, 0.375, 0.75, 0.25, 0.75, 0.25, 0.75, 0.375, 0.75, 0.375, 0.75, 0.25, 0.75, 0.375, 0.75, 0.5294, 0.75, 0.5294, 0.75, 0.375, 0.75, 0.375, 0.75, 0.5294, 0.75, 0.625, 0.875, 0.375, 0.875, 0.5294, 0.75, 0.75, 0.75, 0.75, 0.75, 0.5294, 0.75, 0.375, 0.75, 0.5294, 0.75, 0.5294, 0.75, 0.375, 0.75])
me_cube_002.materials.append(mat_window)
me_cube_002.update()

# ---- objects
ob_front = bpy.data.objects.new('front', None)
ob_side = bpy.data.objects.new('side', None)
ob_top = bpy.data.objects.new('top', None)
ob_plane = bpy.data.objects.new('plane', me_cube)
ob_properllar_001 = bpy.data.objects.new('properllar.001', me_plane)
ob_cockpit = bpy.data.objects.new('COCKPIT', me_cube_002)
ob_main_plane_controller = bpy.data.objects.new('main plane controller', None)
ob_propellar_controller = bpy.data.objects.new('propellar controller', None)

# ---- transforms, parenting, visibility, modifiers, constraints
ob_front.location = (0.04165, 2.403, 0.1896)
ob_front.rotation_euler = (1.571, -0.0, 0.0)
ob_front.scale = (1.155, 1.137, 1.137)
ob_front.empty_display_type = 'IMAGE'
ob_front.empty_display_size = 5.0
ob_side.location = (-2.797, 0.1111, 0.03176)
ob_side.rotation_euler = (1.571, -4.371e-08, 1.571)
ob_side.scale = (1.189, 1.182, 1.182)
ob_side.empty_display_type = 'IMAGE'
ob_side.empty_display_size = 5.0
ob_side.use_empty_image_alpha = True
ob_side.color = (1.0, 1.0, 1.0, 0.5)
ob_top.location = (0.04175, 0.0, -1.15)
ob_top.rotation_euler = (0.0, -0.0, 2.384e-07)
ob_top.empty_display_type = 'IMAGE'
ob_top.empty_display_size = 5.0
ob_top.use_empty_image_alpha = True
ob_top.color = (1.0, 1.0, 1.0, 0.5)
ob_plane.parent = ob_main_plane_controller
ob_plane.location = (-0.01996, -0.3701, 0.002049)
ob_plane.lock_rotations_4d = False
ob_plane.empty_display_type = 'ARROWS'
ob_plane.lineart.crease_threshold = 0.0
ob_properllar_001.parent = ob_propellar_controller
ob_properllar_001.matrix_parent_inverse = Matrix(((2.201, -0.0, 0.0, 0.03962), (-0.0, 2.201, -0.0, 3.868), (-0.0, -0.0, 2.201, 0.01112), (-0.0, 0.0, -0.0, 1.0)))
ob_properllar_001.location = (-0.01934, -1.71, 0.1306)
ob_properllar_001.rotation_euler = (1.571, -0.0, 0.0)
_m = ob_properllar_001.modifiers.new('Solidify', 'SOLIDIFY')
_m.thickness = 0.02
_m.offset = 0.0
ob_cockpit.parent = ob_main_plane_controller
ob_cockpit.location = (-0.0188, -0.1408, 0.2861)
ob_cockpit.scale = (0.1017, 0.0843, 0.0843)
_m = ob_cockpit.modifiers.new('Mirror', 'MIRROR')
_m.use_clip = True
_m = ob_cockpit.modifiers.new('Mirror.001', 'MIRROR')
_m.use_clip = True
ob_main_plane_controller.location = (0.0, 63.08, 7.748)
ob_propellar_controller.parent = ob_main_plane_controller
ob_propellar_controller.location = (-0.02292, -1.757, -0.003859)
ob_propellar_controller.rotation_euler = (0.0, 0.7282, 0.0)
ob_propellar_controller.scale = (0.4544, 0.4544, 0.4544)
ob_propellar_controller.empty_display_type = 'CIRCLE'

# ---- collection membership
col_plane.objects.link(ob_front)
col_plane.objects.link(ob_side)
col_plane.objects.link(ob_top)
col_plane_main.objects.link(ob_plane)
col_plane_main.objects.link(ob_properllar_001)
col_plane_main.objects.link(ob_cockpit)
col_plane_main.objects.link(ob_main_plane_controller)
col_plane_main.objects.link(ob_propellar_controller)

# ---- scene / render settings (as saved in the file)
scene.frame_start = 1; scene.frame_end = 100; scene.frame_set(22)
scene.render.engine = 'BLENDER_EEVEE_NEXT'
scene.cycles.time_limit = 3.0
scene.cycles.sampling_pattern = 'TABULATED_SOBOL'
scene.eevee.use_gtao = True
scene.eevee.gtao_distance = 1.4
scene.eevee.use_raytracing = True
scene.view_settings.view_transform = 'Filmic'
bpy.context.view_layer.update()

# ---- added for rendering (the .blend has no active camera and no usable light): camera, sun
cam_auto = bpy.data.cameras.new('AutoCamera')
cam_auto.lens = 50.0
cam_auto.sensor_width = 36.0
cam_auto.clip_end = 1000.0
ob_auto_camera = bpy.data.objects.new('AutoCamera', cam_auto)
scene.collection.objects.link(ob_auto_camera)
ob_auto_camera.location = (5.19436, 56.8097, 12.0321)
ob_auto_camera.rotation_euler = (1.09748, -7.21219e-08, 0.694738)
scene.camera = ob_auto_camera
light_auto_sun = bpy.data.lights.new('AutoSun', 'SUN')
light_auto_sun.energy = 3.0
light_auto_sun.angle = 0.0523599
ob_auto_sun = bpy.data.objects.new('AutoSun', light_auto_sun)
scene.collection.objects.link(ob_auto_sun)
ob_auto_sun.rotation_euler = (0.872665, 0.174533, 0.523599)
bpy.context.view_layer.update()

